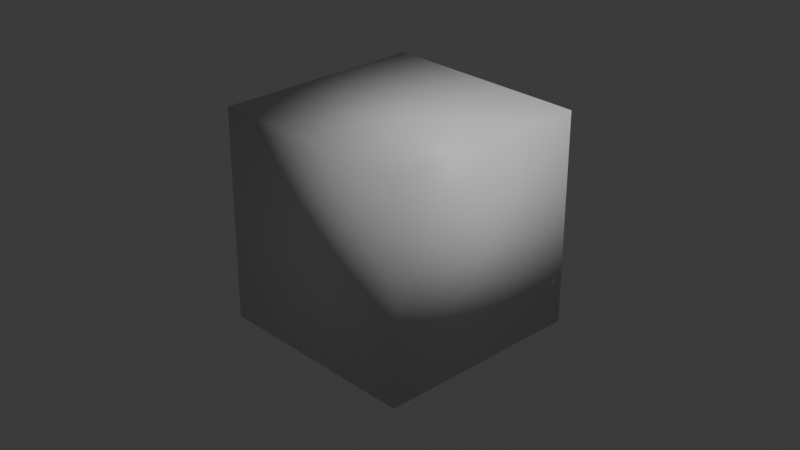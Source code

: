# Source: Untitled.blend  (saved by Blender 4.4.30; exported with 4.5.12 LTS)
import bpy
from mathutils import Matrix  # noqa: F401  (used for matrix-valued properties, if any)

bpy.ops.wm.read_factory_settings(use_empty=True)
scene = bpy.context.scene
scene.name = 'Scene'

# ---- collections
col_collection = bpy.data.collections.new('Collection'); scene.collection.children.link(col_collection)

# ---- materials (node trees are filled in below, after node groups)
mat_material = bpy.data.materials.new('Material')
mat_material.alpha_threshold = 0.0
mat_material.roughness = 0.5
mat_material.line_color = (0.0, 0.0, 0.0, 1.0)

# ---- material node trees
mat_material.use_nodes = True; mat_material.node_tree.nodes.clear()
_N = mat_material.node_tree.nodes; _L = mat_material.node_tree.links
n0 = _N.new('ShaderNodeOutputMaterial'); n0.name = 'Material Output'; n0.location = (300, 300)
n1 = _N.new('ShaderNodeBsdfPrincipled'); n1.name = 'Principled BSDF'; n1.location = (10, 300)
n1.inputs[3].default_value = 1.45
_L.new(n1.outputs[0], n0.inputs[0])
n0.is_active_output = True

# ---- world
world_world = bpy.data.worlds.new('World'); scene.world = world_world
world_world.use_nodes = True; world_world.node_tree.nodes.clear()
_N = world_world.node_tree.nodes; _L = world_world.node_tree.links
n0 = _N.new('ShaderNodeOutputWorld'); n0.name = 'World Output'; n0.location = (300, 300)
n1 = _N.new('ShaderNodeBackground'); n1.name = 'Background'; n1.location = (10, 300)
n1.inputs[0].default_value = (0.05088, 0.05088, 0.05088, 1.0)
_L.new(n1.outputs[0], n0.inputs[0])
n0.is_active_output = True
world_world.color = (0.05088, 0.05088, 0.05088)
world_world.sun_shadow_jitter_overblur = 0.0

# ---- cameras
cam_camera = bpy.data.cameras.new('Camera')
cam_camera.clip_end = 100.0
cam_camera.lens = 59.13
cam_camera.ortho_scale = 7.314

# ---- lights
light_light = bpy.data.lights.new('Light', 'POINT')
light_light.energy = 1000.0
light_light.shadow_soft_size = 0.1

# ---- meshes
me_cube = bpy.data.meshes.new('Cube')
me_cube.from_pydata([(1.0, 1.0, 1.0), (1.0, 1.0, -1.0), (1.0, -1.0, 1.0), (1.0, -1.0, -1.0), (-1.0, 1.0, 1.0), (-1.0, 1.0, -1.0), (-1.0, -1.0, 1.0), (-1.0, -1.0, -1.0)], [], [(0, 4, 6, 2), (3, 2, 6, 7), (7, 6, 4, 5), (5, 1, 3, 7), (1, 0, 2, 3), (5, 4, 0, 1)])
me_cube.polygons.foreach_set('use_smooth', [True] * 6)
_uv = me_cube.uv_layers.new(name='UVMap')
_uv.uv.foreach_set('vector', [0.625, 0.5, 0.875, 0.5, 0.875, 0.75, 0.625, 0.75, 0.375, 0.75, 0.625, 0.75, 0.625, 1.0, 0.375, 1.0, 0.375, 0.0, 0.625, 0.0, 0.625, 0.25, 0.375, 0.25, 0.125, 0.5, 0.375, 0.5, 0.375, 0.75, 0.125, 0.75, 0.375, 0.5, 0.625, 0.5, 0.625, 0.75, 0.375, 0.75, 0.375, 0.25, 0.625, 0.25, 0.625, 0.5, 0.375, 0.5])
me_cube.materials.append(mat_material)
me_cube.use_mirror_vertex_groups = False
me_cube.update()

# ---- objects
ob_cube = bpy.data.objects.new('Cube', me_cube)
ob_light = bpy.data.objects.new('Light', light_light)
ob_camera = bpy.data.objects.new('Camera', cam_camera)

# ---- transforms, parenting, visibility, modifiers, constraints
ob_cube.location = (0.0, 0.0, 0.0)
ob_cube.lock_rotations_4d = False
ob_cube.empty_display_type = 'ARROWS'
ob_cube.lineart.crease_threshold = 0.0
ob_light.location = (4.076, 1.005, 5.904)
ob_light.rotation_euler = (0.6503, 0.05522, 1.866)
ob_light.lock_rotations_4d = False
ob_light.empty_display_type = 'ARROWS'
ob_light.color = (0.0, 0.0, 0.0, 0.0)
ob_light.lineart.crease_threshold = 0.0
ob_camera.location = (7.359, -6.926, 4.958)
ob_camera.rotation_euler = (1.109, 0.0, 0.8149)
ob_camera.scale = (1.16, 1.0, 1.0)
ob_camera.lock_rotations_4d = False
ob_camera.empty_display_type = 'ARROWS'
ob_camera.color = (0.0, 0.0, 0.0, 0.0)
ob_camera.display_type = 'WIRE'
ob_camera.lineart.crease_threshold = 0.0

# ---- collection membership
col_collection.objects.link(ob_cube)
col_collection.objects.link(ob_light)
col_collection.objects.link(ob_camera)

# ---- scene / render settings (as saved in the file)
scene.camera = ob_camera
scene.frame_start = 1; scene.frame_end = 250; scene.frame_set(153)
scene.render.engine = 'BLENDER_EEVEE_NEXT'
bpy.context.view_layer.update()

